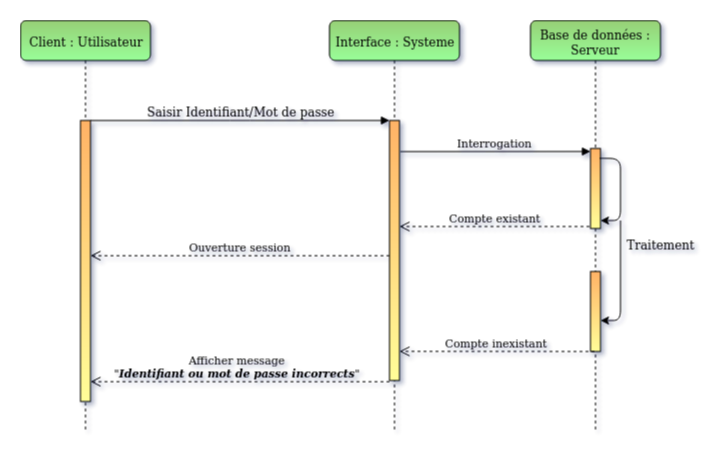

The diagram above was exported from draw.io. Its source (the exported page's mxGraphModel, read from the mxfile embedded in the PNG):
<mxGraphModel dx="2241" dy="945" grid="0" gridSize="10" guides="1" tooltips="1" connect="1" arrows="1" fold="1" page="0" pageScale="1" pageWidth="1100" pageHeight="850" background="none" math="0" shadow="0">
  <root>
    <mxCell id="0" />
    <mxCell id="1" parent="0" />
    <mxCell id="7baba1c4bc27f4b0-2" value="Interface : Systeme" style="shape=umlLifeline;perimeter=lifelinePerimeter;whiteSpace=wrap;html=1;container=1;collapsible=0;recursiveResize=0;outlineConnect=0;rounded=1;shadow=0;comic=0;labelBackgroundColor=none;strokeColor=#000000;strokeWidth=1;fillColor=#97D077;fontFamily=Verdana;fontSize=12;align=center;gradientColor=#99FF99;glass=0;" parent="1" vertex="1">
      <mxGeometry x="204" y="79" width="130" height="410" as="geometry" />
    </mxCell>
    <mxCell id="7baba1c4bc27f4b0-10" value="" style="html=1;points=[];perimeter=orthogonalPerimeter;rounded=0;shadow=0;comic=0;labelBackgroundColor=none;strokeColor=#000000;strokeWidth=1;fillColor=#FFB366;fontFamily=Verdana;fontSize=12;fontColor=#000000;align=center;gradientColor=#FFFF99;" parent="7baba1c4bc27f4b0-2" vertex="1">
      <mxGeometry x="60" y="100" width="10" height="260" as="geometry" />
    </mxCell>
    <mxCell id="7baba1c4bc27f4b0-3" value="Base de données : Serveur" style="shape=umlLifeline;perimeter=lifelinePerimeter;whiteSpace=wrap;html=1;container=1;collapsible=0;recursiveResize=0;outlineConnect=0;rounded=1;shadow=0;comic=0;labelBackgroundColor=none;strokeColor=#000000;strokeWidth=1;fillColor=#97D077;fontFamily=Verdana;fontSize=12;align=center;gradientColor=#99FF99;glass=0;" parent="1" vertex="1">
      <mxGeometry x="405" y="79" width="130" height="410" as="geometry" />
    </mxCell>
    <mxCell id="2kIuKXShc-Q4LClrFno7-2" value="" style="html=1;points=[];perimeter=orthogonalPerimeter;gradientColor=#FFFF99;fillColor=#FFB366;" parent="7baba1c4bc27f4b0-3" vertex="1">
      <mxGeometry x="60" y="128" width="10" height="80" as="geometry" />
    </mxCell>
    <mxCell id="2kIuKXShc-Q4LClrFno7-9" value="" style="endArrow=classic;html=1;exitX=0.9;exitY=0.123;exitDx=0;exitDy=0;exitPerimeter=0;entryX=1;entryY=0.901;entryDx=0;entryDy=0;entryPerimeter=0;" parent="7baba1c4bc27f4b0-3" source="2kIuKXShc-Q4LClrFno7-2" target="2kIuKXShc-Q4LClrFno7-2" edge="1">
      <mxGeometry width="50" height="50" relative="1" as="geometry">
        <mxPoint x="-438" y="651" as="sourcePoint" />
        <mxPoint x="71" y="239.51" as="targetPoint" />
        <Array as="points">
          <mxPoint x="90" y="138" />
          <mxPoint x="90" y="200" />
        </Array>
      </mxGeometry>
    </mxCell>
    <mxCell id="7baba1c4bc27f4b0-22" value="" style="html=1;points=[];perimeter=orthogonalPerimeter;rounded=0;shadow=0;comic=0;labelBackgroundColor=none;strokeColor=#000000;strokeWidth=1;fillColor=#FFB366;fontFamily=Verdana;fontSize=12;fontColor=#000000;align=center;gradientColor=#FFFF99;" parent="7baba1c4bc27f4b0-3" vertex="1">
      <mxGeometry x="60" y="251" width="10" height="80" as="geometry" />
    </mxCell>
    <mxCell id="7baba1c4bc27f4b0-8" value="Client : Utilisateur" style="shape=umlLifeline;perimeter=lifelinePerimeter;whiteSpace=wrap;html=1;container=1;collapsible=0;recursiveResize=0;outlineConnect=0;rounded=1;shadow=0;comic=0;labelBackgroundColor=none;strokeColor=#000000;strokeWidth=1;fillColor=#97D077;fontFamily=Verdana;fontSize=12;align=center;gradientColor=#99FF99;glass=0;" parent="1" vertex="1">
      <mxGeometry x="-105" y="79" width="130" height="410" as="geometry" />
    </mxCell>
    <mxCell id="7baba1c4bc27f4b0-9" value="" style="html=1;points=[];perimeter=orthogonalPerimeter;rounded=0;shadow=0;comic=0;labelBackgroundColor=none;strokeColor=#000000;strokeWidth=1;fillColor=#FFB366;fontFamily=Verdana;fontSize=12;fontColor=#000000;align=center;gradientColor=#FFFF99;" parent="7baba1c4bc27f4b0-8" vertex="1">
      <mxGeometry x="60" y="100" width="10" height="281" as="geometry" />
    </mxCell>
    <mxCell id="7baba1c4bc27f4b0-11" value="Saisir Identifiant/Mot de passe" style="html=1;verticalAlign=bottom;endArrow=block;entryX=0;entryY=0;labelBackgroundColor=none;fontFamily=Verdana;fontSize=12;edgeStyle=elbowEdgeStyle;elbow=vertical;" parent="1" source="7baba1c4bc27f4b0-9" target="7baba1c4bc27f4b0-10" edge="1">
      <mxGeometry relative="1" as="geometry">
        <mxPoint x="220" y="190" as="sourcePoint" />
      </mxGeometry>
    </mxCell>
    <mxCell id="2kIuKXShc-Q4LClrFno7-3" value="Interrogation" style="html=1;verticalAlign=bottom;endArrow=block;entryX=0;entryY=0;labelBackgroundColor=none;exitX=1.1;exitY=0.108;exitDx=0;exitDy=0;exitPerimeter=0;" parent="1" edge="1">
      <mxGeometry x="0.0052" relative="1" as="geometry">
        <mxPoint x="275" y="210.07999999999993" as="sourcePoint" />
        <mxPoint x="465" y="210" as="targetPoint" />
        <mxPoint as="offset" />
      </mxGeometry>
    </mxCell>
    <mxCell id="2kIuKXShc-Q4LClrFno7-4" value="Compte existant" style="html=1;verticalAlign=bottom;endArrow=open;dashed=1;endSize=8;exitX=-0.1;exitY=0.975;exitDx=0;exitDy=0;exitPerimeter=0;labelBackgroundColor=none;" parent="1" source="2kIuKXShc-Q4LClrFno7-2" target="7baba1c4bc27f4b0-10" edge="1">
      <mxGeometry relative="1" as="geometry">
        <mxPoint x="274" y="289" as="targetPoint" />
        <mxPoint x="464" y="327.51" as="sourcePoint" />
        <mxPoint as="offset" />
      </mxGeometry>
    </mxCell>
    <mxCell id="2kIuKXShc-Q4LClrFno7-13" value="&lt;div&gt;Ouverture session&lt;/div&gt;" style="html=1;verticalAlign=bottom;endArrow=open;dashed=1;endSize=8;exitX=0;exitY=0.52;exitDx=0;exitDy=0;exitPerimeter=0;labelBackgroundColor=none;" parent="1" source="7baba1c4bc27f4b0-10" target="7baba1c4bc27f4b0-9" edge="1">
      <mxGeometry relative="1" as="geometry">
        <mxPoint x="12" y="349" as="targetPoint" />
        <mxPoint x="240.5" y="327.9100000000001" as="sourcePoint" />
      </mxGeometry>
    </mxCell>
    <mxCell id="2kIuKXShc-Q4LClrFno7-14" value="Traitement" style="text;html=1;strokeColor=none;fillColor=none;align=center;verticalAlign=middle;whiteSpace=wrap;rounded=0;shadow=0;glass=0;" parent="1" vertex="1">
      <mxGeometry x="515" y="293" width="40" height="20" as="geometry" />
    </mxCell>
    <mxCell id="2kIuKXShc-Q4LClrFno7-18" value="" style="endArrow=classic;html=1;entryX=1;entryY=0.613;entryDx=0;entryDy=0;entryPerimeter=0;" parent="1" target="7baba1c4bc27f4b0-22" edge="1">
      <mxGeometry width="50" height="50" relative="1" as="geometry">
        <mxPoint x="495" y="279" as="sourcePoint" />
        <mxPoint x="-25" y="680" as="targetPoint" />
        <Array as="points">
          <mxPoint x="495" y="379" />
        </Array>
      </mxGeometry>
    </mxCell>
    <mxCell id="2kIuKXShc-Q4LClrFno7-19" value="&lt;div&gt;Compte inexistant&lt;/div&gt;" style="html=1;verticalAlign=bottom;endArrow=open;dashed=1;endSize=8;exitX=0.4;exitY=1;exitDx=0;exitDy=0;exitPerimeter=0;entryX=1;entryY=0.888;entryDx=0;entryDy=0;entryPerimeter=0;labelBackgroundColor=none;" parent="1" source="7baba1c4bc27f4b0-22" target="7baba1c4bc27f4b0-10" edge="1">
      <mxGeometry x="0.0051" relative="1" as="geometry">
        <mxPoint x="290" y="410" as="targetPoint" />
        <mxPoint x="442" y="409" as="sourcePoint" />
        <mxPoint as="offset" />
      </mxGeometry>
    </mxCell>
    <mxCell id="2kIuKXShc-Q4LClrFno7-20" value="&lt;div&gt;Afficher message&lt;/div&gt;&lt;div&gt;&quot;&lt;i&gt;&lt;b&gt;Identifiant ou mot de passe incorrects&lt;/b&gt;&lt;/i&gt;&quot;&lt;/div&gt;" style="html=1;verticalAlign=bottom;endArrow=open;dashed=1;endSize=8;exitX=0;exitY=0.52;exitDx=0;exitDy=0;exitPerimeter=0;entryX=1;entryY=0.589;entryDx=0;entryDy=0;entryPerimeter=0;labelBackgroundColor=none;" parent="1" edge="1">
      <mxGeometry x="0.0186" relative="1" as="geometry">
        <mxPoint x="-35" y="440.15999999999985" as="targetPoint" />
        <mxPoint x="264" y="440.20000000000005" as="sourcePoint" />
        <mxPoint as="offset" />
      </mxGeometry>
    </mxCell>
  </root>
</mxGraphModel>